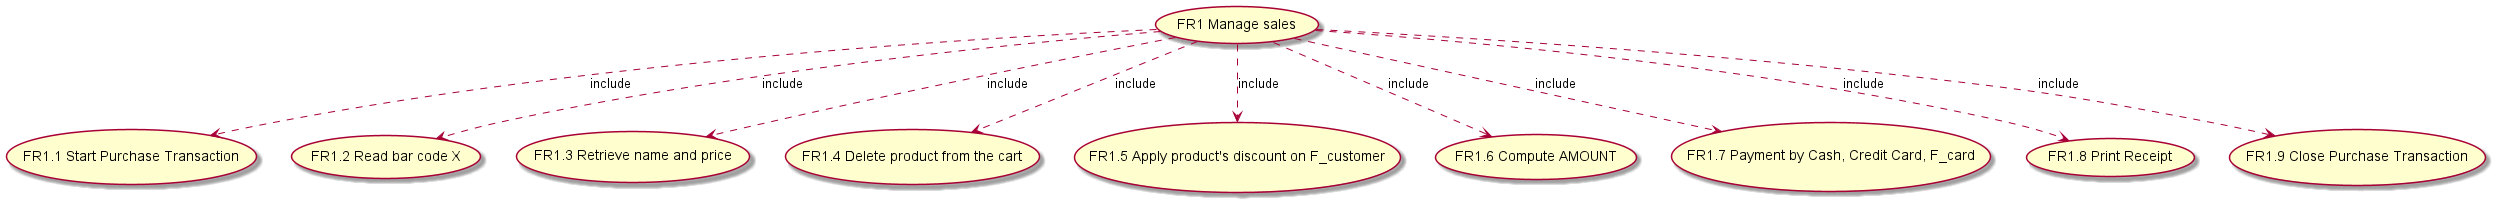

The diagram above was rendered by PlantUML. Its source (embedded in the PNG):
@startuml UC1diagram

"FR1 Manage sales" as (Sales1)
"FR1.1 Start Purchase Transaction" as (Sales1_1)
"FR1.2 Read bar code X" as (Sales1_2)
"FR1.3 Retrieve name and price" as (Sales1_3)
"FR1.4 Delete product from the cart" as (Sales1_4)
"FR1.5 Apply product's discount on F_customer" as (Sales1_5)
"FR1.6 Compute AMOUNT" as (Sales1_6)
"FR1.7 Payment by Cash, Credit Card, F_card" as (Sales1_7)
"FR1.8 Print Receipt" as (Sales1_8)
"FR1.9 Close Purchase Transaction" as (Sales1_9)

Sales1 ..> Sales1_1 : include
Sales1 ..> Sales1_2 : include
Sales1 ..> Sales1_3 : include
Sales1 ..> Sales1_4 : include
Sales1 ..> Sales1_5 : include
Sales1 ..> Sales1_6 : include
Sales1 ..> Sales1_7 : include
Sales1 ..> Sales1_8 : include
Sales1 ..> Sales1_9 : include

@enduml